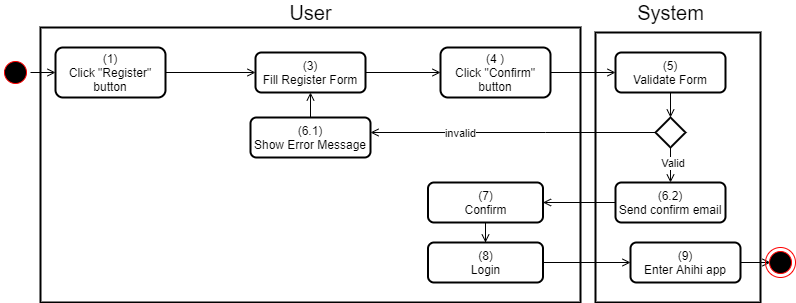

The diagram above was exported from draw.io. Its source (the exported page's mxGraphModel, read from the mxfile embedded in the PNG):
<mxGraphModel dx="1102" dy="905" grid="1" gridSize="10" guides="1" tooltips="1" connect="1" arrows="1" fold="1" page="1" pageScale="1" pageWidth="850" pageHeight="1100" math="0" shadow="0">
  <root>
    <mxCell id="y39XE2C0XXxM0WnL6evH-0" />
    <mxCell id="y39XE2C0XXxM0WnL6evH-1" parent="y39XE2C0XXxM0WnL6evH-0" />
    <mxCell id="KrgO_qygwG7kZSfYUCWB-0" value="" style="rounded=0;whiteSpace=wrap;html=1;strokeWidth=2;" parent="y39XE2C0XXxM0WnL6evH-1" vertex="1">
      <mxGeometry x="620" y="420" width="165" height="270" as="geometry" />
    </mxCell>
    <mxCell id="KrgO_qygwG7kZSfYUCWB-1" value="" style="rounded=0;whiteSpace=wrap;html=1;strokeWidth=2;" parent="y39XE2C0XXxM0WnL6evH-1" vertex="1">
      <mxGeometry x="65" y="415" width="540" height="275" as="geometry" />
    </mxCell>
    <mxCell id="KrgO_qygwG7kZSfYUCWB-2" value="&lt;font style=&quot;font-size: 20px&quot;&gt;User&lt;/font&gt;" style="text;html=1;align=center;verticalAlign=middle;resizable=0;points=[];autosize=1;strokeColor=none;fillColor=none;" parent="y39XE2C0XXxM0WnL6evH-1" vertex="1">
      <mxGeometry x="305" y="390" width="60" height="20" as="geometry" />
    </mxCell>
    <mxCell id="KrgO_qygwG7kZSfYUCWB-3" value="&lt;font style=&quot;font-size: 20px&quot;&gt;System&lt;/font&gt;" style="text;html=1;align=center;verticalAlign=middle;resizable=0;points=[];autosize=1;strokeColor=none;fillColor=none;" parent="y39XE2C0XXxM0WnL6evH-1" vertex="1">
      <mxGeometry x="655" y="390" width="80" height="20" as="geometry" />
    </mxCell>
    <mxCell id="KrgO_qygwG7kZSfYUCWB-4" style="edgeStyle=orthogonalEdgeStyle;rounded=0;orthogonalLoop=1;jettySize=auto;html=1;fontSize=20;endArrow=open;endFill=0;" parent="y39XE2C0XXxM0WnL6evH-1" source="KrgO_qygwG7kZSfYUCWB-5" target="KrgO_qygwG7kZSfYUCWB-8" edge="1">
      <mxGeometry relative="1" as="geometry" />
    </mxCell>
    <mxCell id="KrgO_qygwG7kZSfYUCWB-5" value="v&amp;nbsp; &amp;nbsp; &amp;nbsp;" style="ellipse;html=1;shape=startState;fillColor=#000000;strokeColor=#ff0000;rounded=0;" parent="y39XE2C0XXxM0WnL6evH-1" vertex="1">
      <mxGeometry x="25" y="445" width="30" height="30" as="geometry" />
    </mxCell>
    <mxCell id="KrgO_qygwG7kZSfYUCWB-7" value="" style="edgeStyle=orthogonalEdgeStyle;rounded=0;orthogonalLoop=1;jettySize=auto;html=1;fontSize=20;endArrow=open;endFill=0;entryX=0;entryY=0.5;entryDx=0;entryDy=0;" parent="y39XE2C0XXxM0WnL6evH-1" source="KrgO_qygwG7kZSfYUCWB-8" target="mwFO3uRSW4k6dKmwvwdl-0" edge="1">
      <mxGeometry relative="1" as="geometry">
        <mxPoint x="215" y="460" as="targetPoint" />
      </mxGeometry>
    </mxCell>
    <mxCell id="KrgO_qygwG7kZSfYUCWB-8" value="(1)&lt;br&gt;Click &quot;Register&quot; button" style="rounded=1;whiteSpace=wrap;html=1;strokeWidth=2;" parent="y39XE2C0XXxM0WnL6evH-1" vertex="1">
      <mxGeometry x="80" y="435" width="110" height="50" as="geometry" />
    </mxCell>
    <mxCell id="KrgO_qygwG7kZSfYUCWB-10" value="" style="edgeStyle=orthogonalEdgeStyle;rounded=0;orthogonalLoop=1;jettySize=auto;html=1;fontSize=20;endArrow=open;endFill=0;" parent="y39XE2C0XXxM0WnL6evH-1" source="KrgO_qygwG7kZSfYUCWB-11" target="KrgO_qygwG7kZSfYUCWB-16" edge="1">
      <mxGeometry relative="1" as="geometry" />
    </mxCell>
    <mxCell id="KrgO_qygwG7kZSfYUCWB-11" value="(5)&lt;br&gt;Validate Form" style="rounded=1;whiteSpace=wrap;html=1;strokeWidth=2;" parent="y39XE2C0XXxM0WnL6evH-1" vertex="1">
      <mxGeometry x="640" y="440" width="110" height="40" as="geometry" />
    </mxCell>
    <mxCell id="KrgO_qygwG7kZSfYUCWB-14" value="" style="edgeStyle=orthogonalEdgeStyle;rounded=0;orthogonalLoop=1;jettySize=auto;html=1;fontSize=20;endArrow=open;endFill=0;" parent="y39XE2C0XXxM0WnL6evH-1" source="KrgO_qygwG7kZSfYUCWB-16" target="KrgO_qygwG7kZSfYUCWB-18" edge="1">
      <mxGeometry relative="1" as="geometry" />
    </mxCell>
    <mxCell id="KrgO_qygwG7kZSfYUCWB-15" value="&amp;nbsp;Valid" style="edgeLabel;html=1;align=center;verticalAlign=middle;resizable=0;points=[];" parent="KrgO_qygwG7kZSfYUCWB-14" vertex="1" connectable="0">
      <mxGeometry x="-0.314" relative="1" as="geometry">
        <mxPoint as="offset" />
      </mxGeometry>
    </mxCell>
    <mxCell id="mwFO3uRSW4k6dKmwvwdl-8" style="edgeStyle=orthogonalEdgeStyle;rounded=0;orthogonalLoop=1;jettySize=auto;html=1;endArrow=open;endFill=0;" parent="y39XE2C0XXxM0WnL6evH-1" source="KrgO_qygwG7kZSfYUCWB-16" target="KrgO_qygwG7kZSfYUCWB-20" edge="1">
      <mxGeometry relative="1" as="geometry">
        <Array as="points">
          <mxPoint x="570" y="520" />
          <mxPoint x="570" y="520" />
        </Array>
      </mxGeometry>
    </mxCell>
    <mxCell id="mwFO3uRSW4k6dKmwvwdl-9" value="invalid" style="edgeLabel;html=1;align=center;verticalAlign=middle;resizable=0;points=[];" parent="mwFO3uRSW4k6dKmwvwdl-8" vertex="1" connectable="0">
      <mxGeometry x="0.6417" y="-1" relative="1" as="geometry">
        <mxPoint x="38" y="1" as="offset" />
      </mxGeometry>
    </mxCell>
    <mxCell id="KrgO_qygwG7kZSfYUCWB-16" value="" style="rhombus;whiteSpace=wrap;html=1;rounded=0;strokeWidth=2;" parent="y39XE2C0XXxM0WnL6evH-1" vertex="1">
      <mxGeometry x="680" y="505" width="30" height="30" as="geometry" />
    </mxCell>
    <mxCell id="mwFO3uRSW4k6dKmwvwdl-10" style="edgeStyle=orthogonalEdgeStyle;rounded=0;orthogonalLoop=1;jettySize=auto;html=1;endArrow=open;endFill=0;" parent="y39XE2C0XXxM0WnL6evH-1" source="KrgO_qygwG7kZSfYUCWB-18" target="KrgO_qygwG7kZSfYUCWB-22" edge="1">
      <mxGeometry relative="1" as="geometry" />
    </mxCell>
    <mxCell id="KrgO_qygwG7kZSfYUCWB-18" value="(6.2)&lt;br&gt;Send confirm email" style="rounded=1;whiteSpace=wrap;html=1;strokeWidth=2;" parent="y39XE2C0XXxM0WnL6evH-1" vertex="1">
      <mxGeometry x="640" y="570" width="110" height="40" as="geometry" />
    </mxCell>
    <mxCell id="mwFO3uRSW4k6dKmwvwdl-5" value="" style="edgeStyle=orthogonalEdgeStyle;rounded=0;orthogonalLoop=1;jettySize=auto;html=1;endArrow=open;endFill=0;entryX=0.5;entryY=1;entryDx=0;entryDy=0;" parent="y39XE2C0XXxM0WnL6evH-1" source="KrgO_qygwG7kZSfYUCWB-20" target="mwFO3uRSW4k6dKmwvwdl-0" edge="1">
      <mxGeometry relative="1" as="geometry">
        <mxPoint x="275" y="485" as="targetPoint" />
      </mxGeometry>
    </mxCell>
    <mxCell id="KrgO_qygwG7kZSfYUCWB-20" value="(6.1)&lt;br&gt;Show Error Message" style="rounded=1;whiteSpace=wrap;html=1;strokeWidth=2;" parent="y39XE2C0XXxM0WnL6evH-1" vertex="1">
      <mxGeometry x="275" y="505" width="120" height="40" as="geometry" />
    </mxCell>
    <mxCell id="mwFO3uRSW4k6dKmwvwdl-11" value="" style="edgeStyle=orthogonalEdgeStyle;rounded=0;orthogonalLoop=1;jettySize=auto;html=1;endArrow=open;endFill=0;" parent="y39XE2C0XXxM0WnL6evH-1" source="KrgO_qygwG7kZSfYUCWB-22" target="KrgO_qygwG7kZSfYUCWB-23" edge="1">
      <mxGeometry relative="1" as="geometry" />
    </mxCell>
    <mxCell id="KrgO_qygwG7kZSfYUCWB-22" value="(7)&lt;br&gt;Confirm" style="rounded=1;whiteSpace=wrap;html=1;strokeWidth=2;" parent="y39XE2C0XXxM0WnL6evH-1" vertex="1">
      <mxGeometry x="452.5" y="570" width="115" height="40" as="geometry" />
    </mxCell>
    <mxCell id="gFEhSUw1E-nJ3x8btd1f-2" style="edgeStyle=orthogonalEdgeStyle;rounded=0;orthogonalLoop=1;jettySize=auto;html=1;endArrow=open;endFill=0;" parent="y39XE2C0XXxM0WnL6evH-1" source="KrgO_qygwG7kZSfYUCWB-23" target="gFEhSUw1E-nJ3x8btd1f-1" edge="1">
      <mxGeometry relative="1" as="geometry" />
    </mxCell>
    <mxCell id="KrgO_qygwG7kZSfYUCWB-23" value="(8)&lt;br&gt;Login" style="rounded=1;whiteSpace=wrap;html=1;strokeWidth=2;" parent="y39XE2C0XXxM0WnL6evH-1" vertex="1">
      <mxGeometry x="452.5" y="630" width="115" height="40" as="geometry" />
    </mxCell>
    <mxCell id="mwFO3uRSW4k6dKmwvwdl-3" value="" style="edgeStyle=orthogonalEdgeStyle;rounded=0;orthogonalLoop=1;jettySize=auto;html=1;endArrow=open;endFill=0;" parent="y39XE2C0XXxM0WnL6evH-1" source="mwFO3uRSW4k6dKmwvwdl-0" target="mwFO3uRSW4k6dKmwvwdl-2" edge="1">
      <mxGeometry relative="1" as="geometry" />
    </mxCell>
    <mxCell id="mwFO3uRSW4k6dKmwvwdl-0" value="(3)&lt;br&gt;Fill Register Form" style="rounded=1;whiteSpace=wrap;html=1;strokeWidth=2;" parent="y39XE2C0XXxM0WnL6evH-1" vertex="1">
      <mxGeometry x="280" y="440" width="110" height="40" as="geometry" />
    </mxCell>
    <mxCell id="mwFO3uRSW4k6dKmwvwdl-4" style="edgeStyle=orthogonalEdgeStyle;rounded=0;orthogonalLoop=1;jettySize=auto;html=1;entryX=0;entryY=0.5;entryDx=0;entryDy=0;endArrow=open;endFill=0;" parent="y39XE2C0XXxM0WnL6evH-1" source="mwFO3uRSW4k6dKmwvwdl-2" target="KrgO_qygwG7kZSfYUCWB-11" edge="1">
      <mxGeometry relative="1" as="geometry" />
    </mxCell>
    <mxCell id="mwFO3uRSW4k6dKmwvwdl-2" value="(4 )&lt;br&gt;Click &quot;Confirm&quot; button" style="rounded=1;whiteSpace=wrap;html=1;strokeWidth=2;" parent="y39XE2C0XXxM0WnL6evH-1" vertex="1">
      <mxGeometry x="465" y="435" width="110" height="50" as="geometry" />
    </mxCell>
    <mxCell id="gFEhSUw1E-nJ3x8btd1f-3" style="edgeStyle=orthogonalEdgeStyle;rounded=0;orthogonalLoop=1;jettySize=auto;html=1;endArrow=open;endFill=0;" parent="y39XE2C0XXxM0WnL6evH-1" source="gFEhSUw1E-nJ3x8btd1f-1" edge="1">
      <mxGeometry relative="1" as="geometry">
        <mxPoint x="795" y="650" as="targetPoint" />
      </mxGeometry>
    </mxCell>
    <mxCell id="gFEhSUw1E-nJ3x8btd1f-1" value="(9)&lt;br&gt;Enter Ahihi app" style="rounded=1;whiteSpace=wrap;html=1;strokeWidth=2;" parent="y39XE2C0XXxM0WnL6evH-1" vertex="1">
      <mxGeometry x="655" y="630" width="110" height="40" as="geometry" />
    </mxCell>
    <mxCell id="2XXupBxTBPpfDC6a8AhA-0" value="" style="ellipse;html=1;shape=endState;fillColor=#000000;strokeColor=#ff0000;" parent="y39XE2C0XXxM0WnL6evH-1" vertex="1">
      <mxGeometry x="790" y="635" width="30" height="30" as="geometry" />
    </mxCell>
  </root>
</mxGraphModel>